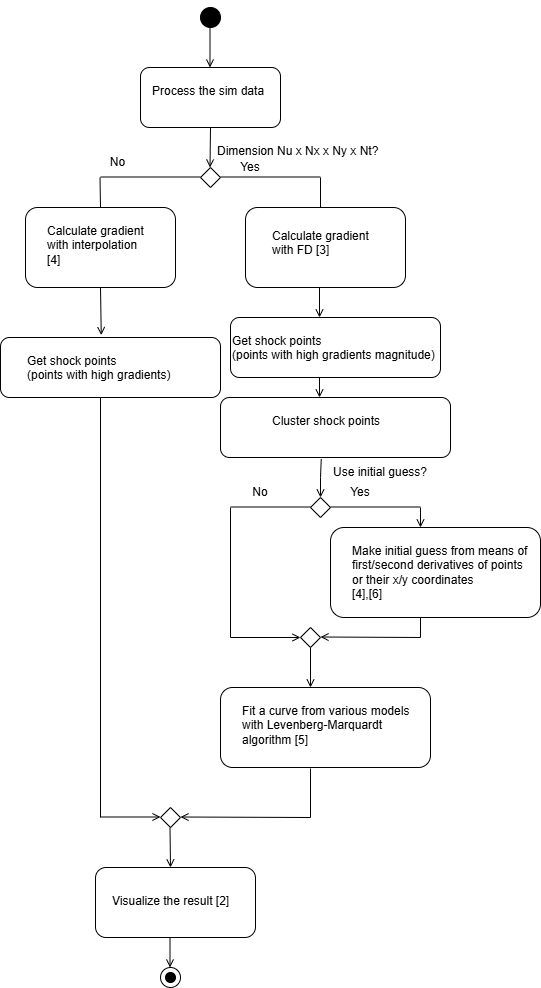

The diagram above was exported from draw.io. Its source (the exported page's mxGraphModel, read from the mxfile embedded in the PNG):
<mxGraphModel dx="1002" dy="3865" grid="1" gridSize="10" guides="1" tooltips="1" connect="1" arrows="1" fold="1" page="1" pageScale="1" pageWidth="2339" pageHeight="3300" math="0" shadow="0">
  <root>
    <mxCell id="WIyWlLk6GJQsqaUBKTNV-0" />
    <mxCell id="WIyWlLk6GJQsqaUBKTNV-1" parent="WIyWlLk6GJQsqaUBKTNV-0" />
    <mxCell id="a0ck79PXeT8TyRNIH-bq-0" value="" style="ellipse;whiteSpace=wrap;html=1;fillColor=#000000;" parent="WIyWlLk6GJQsqaUBKTNV-1" vertex="1">
      <mxGeometry x="210" width="20" height="20" as="geometry" />
    </mxCell>
    <mxCell id="a0ck79PXeT8TyRNIH-bq-5" value="" style="endArrow=open;html=1;rounded=0;endFill=0;" parent="WIyWlLk6GJQsqaUBKTNV-1" edge="1">
      <mxGeometry width="50" height="50" relative="1" as="geometry">
        <mxPoint x="219.5" y="20" as="sourcePoint" />
        <mxPoint x="219.5" y="60" as="targetPoint" />
      </mxGeometry>
    </mxCell>
    <mxCell id="a0ck79PXeT8TyRNIH-bq-7" value="" style="endArrow=open;html=1;rounded=0;endFill=0;exitX=0.5;exitY=1;exitDx=0;exitDy=0;" parent="WIyWlLk6GJQsqaUBKTNV-1" source="EkhV71ZyayHU_xX-X70D-0" edge="1">
      <mxGeometry width="50" height="50" relative="1" as="geometry">
        <mxPoint x="219.5" y="110" as="sourcePoint" />
        <mxPoint x="219.5" y="160" as="targetPoint" />
      </mxGeometry>
    </mxCell>
    <mxCell id="a0ck79PXeT8TyRNIH-bq-9" value="" style="rhombus;whiteSpace=wrap;html=1;" parent="WIyWlLk6GJQsqaUBKTNV-1" vertex="1">
      <mxGeometry x="210" y="160" width="20" height="20" as="geometry" />
    </mxCell>
    <mxCell id="a0ck79PXeT8TyRNIH-bq-13" value="" style="endArrow=none;html=1;rounded=0;" parent="WIyWlLk6GJQsqaUBKTNV-1" edge="1">
      <mxGeometry width="50" height="50" relative="1" as="geometry">
        <mxPoint x="110" y="169.5" as="sourcePoint" />
        <mxPoint x="210" y="169.5" as="targetPoint" />
      </mxGeometry>
    </mxCell>
    <mxCell id="a0ck79PXeT8TyRNIH-bq-14" value="" style="endArrow=none;html=1;rounded=0;" parent="WIyWlLk6GJQsqaUBKTNV-1" edge="1">
      <mxGeometry width="50" height="50" relative="1" as="geometry">
        <mxPoint x="109.5" y="170" as="sourcePoint" />
        <mxPoint x="110" y="200" as="targetPoint" />
      </mxGeometry>
    </mxCell>
    <mxCell id="a0ck79PXeT8TyRNIH-bq-15" value="" style="endArrow=none;html=1;rounded=0;" parent="WIyWlLk6GJQsqaUBKTNV-1" edge="1">
      <mxGeometry width="50" height="50" relative="1" as="geometry">
        <mxPoint x="230" y="169.5" as="sourcePoint" />
        <mxPoint x="330" y="169.5" as="targetPoint" />
      </mxGeometry>
    </mxCell>
    <mxCell id="a0ck79PXeT8TyRNIH-bq-16" value="" style="endArrow=none;html=1;rounded=0;" parent="WIyWlLk6GJQsqaUBKTNV-1" edge="1">
      <mxGeometry width="50" height="50" relative="1" as="geometry">
        <mxPoint x="330" y="170" as="sourcePoint" />
        <mxPoint x="330" y="200" as="targetPoint" />
      </mxGeometry>
    </mxCell>
    <mxCell id="a0ck79PXeT8TyRNIH-bq-18" value="" style="endArrow=open;html=1;rounded=0;endFill=0;entryX=0.458;entryY=-0.04;entryDx=0;entryDy=0;entryPerimeter=0;" parent="WIyWlLk6GJQsqaUBKTNV-1" target="EkhV71ZyayHU_xX-X70D-11" edge="1">
      <mxGeometry width="50" height="50" relative="1" as="geometry">
        <mxPoint x="110" y="280" as="sourcePoint" />
        <mxPoint x="109.5" y="320" as="targetPoint" />
      </mxGeometry>
    </mxCell>
    <mxCell id="a0ck79PXeT8TyRNIH-bq-25" value="" style="endArrow=open;html=1;rounded=0;endFill=0;exitX=0.438;exitY=1.027;exitDx=0;exitDy=0;exitPerimeter=0;" parent="WIyWlLk6GJQsqaUBKTNV-1" source="EkhV71ZyayHU_xX-X70D-12" edge="1">
      <mxGeometry width="50" height="50" relative="1" as="geometry">
        <mxPoint x="330" y="440" as="sourcePoint" />
        <mxPoint x="330" y="490" as="targetPoint" />
        <Array as="points">
          <mxPoint x="330" y="470" />
        </Array>
      </mxGeometry>
    </mxCell>
    <mxCell id="a0ck79PXeT8TyRNIH-bq-26" value="" style="rhombus;whiteSpace=wrap;html=1;" parent="WIyWlLk6GJQsqaUBKTNV-1" vertex="1">
      <mxGeometry x="320" y="490" width="20" height="20" as="geometry" />
    </mxCell>
    <mxCell id="a0ck79PXeT8TyRNIH-bq-28" value="" style="endArrow=none;html=1;rounded=0;" parent="WIyWlLk6GJQsqaUBKTNV-1" edge="1">
      <mxGeometry width="50" height="50" relative="1" as="geometry">
        <mxPoint x="240" y="499.5" as="sourcePoint" />
        <mxPoint x="320" y="499.5" as="targetPoint" />
      </mxGeometry>
    </mxCell>
    <mxCell id="a0ck79PXeT8TyRNIH-bq-29" value="" style="endArrow=none;html=1;rounded=0;" parent="WIyWlLk6GJQsqaUBKTNV-1" edge="1">
      <mxGeometry width="50" height="50" relative="1" as="geometry">
        <mxPoint x="340" y="499.5" as="sourcePoint" />
        <mxPoint x="430" y="499.5" as="targetPoint" />
      </mxGeometry>
    </mxCell>
    <mxCell id="a0ck79PXeT8TyRNIH-bq-31" value="" style="endArrow=none;html=1;rounded=0;" parent="WIyWlLk6GJQsqaUBKTNV-1" edge="1">
      <mxGeometry width="50" height="50" relative="1" as="geometry">
        <mxPoint x="240" y="500" as="sourcePoint" />
        <mxPoint x="240" y="630" as="targetPoint" />
      </mxGeometry>
    </mxCell>
    <mxCell id="a0ck79PXeT8TyRNIH-bq-32" value="" style="endArrow=open;html=1;rounded=0;endFill=0;" parent="WIyWlLk6GJQsqaUBKTNV-1" edge="1">
      <mxGeometry width="50" height="50" relative="1" as="geometry">
        <mxPoint x="240" y="630" as="sourcePoint" />
        <mxPoint x="310" y="630" as="targetPoint" />
      </mxGeometry>
    </mxCell>
    <mxCell id="a0ck79PXeT8TyRNIH-bq-38" value="" style="endArrow=open;html=1;rounded=0;endFill=0;" parent="WIyWlLk6GJQsqaUBKTNV-1" edge="1">
      <mxGeometry width="50" height="50" relative="1" as="geometry">
        <mxPoint x="430" y="630" as="sourcePoint" />
        <mxPoint x="330" y="629.5" as="targetPoint" />
      </mxGeometry>
    </mxCell>
    <mxCell id="a0ck79PXeT8TyRNIH-bq-39" value="" style="endArrow=open;html=1;rounded=0;endFill=0;" parent="WIyWlLk6GJQsqaUBKTNV-1" edge="1">
      <mxGeometry width="50" height="50" relative="1" as="geometry">
        <mxPoint x="320" y="640" as="sourcePoint" />
        <mxPoint x="320" y="680" as="targetPoint" />
      </mxGeometry>
    </mxCell>
    <mxCell id="a0ck79PXeT8TyRNIH-bq-41" value="" style="rhombus;whiteSpace=wrap;html=1;" parent="WIyWlLk6GJQsqaUBKTNV-1" vertex="1">
      <mxGeometry x="310" y="620" width="20" height="20" as="geometry" />
    </mxCell>
    <mxCell id="a0ck79PXeT8TyRNIH-bq-42" value="" style="rhombus;whiteSpace=wrap;html=1;" parent="WIyWlLk6GJQsqaUBKTNV-1" vertex="1">
      <mxGeometry x="170" y="800" width="20" height="20" as="geometry" />
    </mxCell>
    <mxCell id="a0ck79PXeT8TyRNIH-bq-44" value="" style="endArrow=none;html=1;rounded=0;" parent="WIyWlLk6GJQsqaUBKTNV-1" edge="1">
      <mxGeometry width="50" height="50" relative="1" as="geometry">
        <mxPoint x="320" y="761" as="sourcePoint" />
        <mxPoint x="320" y="810" as="targetPoint" />
      </mxGeometry>
    </mxCell>
    <mxCell id="a0ck79PXeT8TyRNIH-bq-47" value="" style="endArrow=open;html=1;rounded=0;endFill=0;" parent="WIyWlLk6GJQsqaUBKTNV-1" edge="1">
      <mxGeometry width="50" height="50" relative="1" as="geometry">
        <mxPoint x="320" y="810" as="sourcePoint" />
        <mxPoint x="190" y="809.5" as="targetPoint" />
      </mxGeometry>
    </mxCell>
    <mxCell id="a0ck79PXeT8TyRNIH-bq-48" value="" style="endArrow=open;html=1;rounded=0;endFill=0;" parent="WIyWlLk6GJQsqaUBKTNV-1" edge="1">
      <mxGeometry width="50" height="50" relative="1" as="geometry">
        <mxPoint x="179.5" y="820" as="sourcePoint" />
        <mxPoint x="180" y="860" as="targetPoint" />
      </mxGeometry>
    </mxCell>
    <mxCell id="a0ck79PXeT8TyRNIH-bq-50" value="" style="endArrow=none;html=1;rounded=0;" parent="WIyWlLk6GJQsqaUBKTNV-1" edge="1">
      <mxGeometry width="50" height="50" relative="1" as="geometry">
        <mxPoint x="110" y="390" as="sourcePoint" />
        <mxPoint x="110" y="810" as="targetPoint" />
      </mxGeometry>
    </mxCell>
    <mxCell id="a0ck79PXeT8TyRNIH-bq-51" value="" style="endArrow=open;html=1;rounded=0;endFill=0;" parent="WIyWlLk6GJQsqaUBKTNV-1" edge="1">
      <mxGeometry width="50" height="50" relative="1" as="geometry">
        <mxPoint x="110" y="809.5" as="sourcePoint" />
        <mxPoint x="170" y="809.5" as="targetPoint" />
      </mxGeometry>
    </mxCell>
    <mxCell id="a0ck79PXeT8TyRNIH-bq-54" value="" style="ellipse;whiteSpace=wrap;html=1;" parent="WIyWlLk6GJQsqaUBKTNV-1" vertex="1">
      <mxGeometry x="170" y="960" width="20" height="20" as="geometry" />
    </mxCell>
    <mxCell id="a0ck79PXeT8TyRNIH-bq-56" value="" style="ellipse;whiteSpace=wrap;html=1;fillColor=#000000;" parent="WIyWlLk6GJQsqaUBKTNV-1" vertex="1">
      <mxGeometry x="175" y="965" width="10" height="10" as="geometry" />
    </mxCell>
    <mxCell id="a0ck79PXeT8TyRNIH-bq-58" value="No" style="text;html=1;align=center;verticalAlign=middle;whiteSpace=wrap;rounded=0;" parent="WIyWlLk6GJQsqaUBKTNV-1" vertex="1">
      <mxGeometry x="95" y="140" width="65" height="30" as="geometry" />
    </mxCell>
    <mxCell id="a0ck79PXeT8TyRNIH-bq-61" value="No" style="text;html=1;align=center;verticalAlign=middle;whiteSpace=wrap;rounded=0;" parent="WIyWlLk6GJQsqaUBKTNV-1" vertex="1">
      <mxGeometry x="240" y="470" width="60" height="30" as="geometry" />
    </mxCell>
    <mxCell id="a0ck79PXeT8TyRNIH-bq-62" value="Use initial guess?" style="text;html=1;align=center;verticalAlign=middle;whiteSpace=wrap;rounded=0;" parent="WIyWlLk6GJQsqaUBKTNV-1" vertex="1">
      <mxGeometry x="340" y="450" width="100" height="30" as="geometry" />
    </mxCell>
    <mxCell id="a0ck79PXeT8TyRNIH-bq-63" value="Yes" style="text;html=1;align=center;verticalAlign=middle;whiteSpace=wrap;rounded=0;" parent="WIyWlLk6GJQsqaUBKTNV-1" vertex="1">
      <mxGeometry x="340" y="470" width="60" height="30" as="geometry" />
    </mxCell>
    <mxCell id="EkhV71ZyayHU_xX-X70D-0" value="" style="rounded=1;whiteSpace=wrap;html=1;fillColor=none;" parent="WIyWlLk6GJQsqaUBKTNV-1" vertex="1">
      <mxGeometry x="150" y="60" width="140" height="60" as="geometry" />
    </mxCell>
    <mxCell id="EkhV71ZyayHU_xX-X70D-1" style="edgeStyle=orthogonalEdgeStyle;rounded=0;orthogonalLoop=1;jettySize=auto;html=1;exitX=0;exitY=0;exitDx=0;exitDy=0;entryX=0.5;entryY=0;entryDx=0;entryDy=0;" parent="WIyWlLk6GJQsqaUBKTNV-1" source="a0ck79PXeT8TyRNIH-bq-0" target="a0ck79PXeT8TyRNIH-bq-0" edge="1">
      <mxGeometry relative="1" as="geometry" />
    </mxCell>
    <mxCell id="EkhV71ZyayHU_xX-X70D-3" value="" style="rounded=1;whiteSpace=wrap;html=1;fillColor=none;" parent="WIyWlLk6GJQsqaUBKTNV-1" vertex="1">
      <mxGeometry x="255" y="200" width="160" height="80" as="geometry" />
    </mxCell>
    <mxCell id="EkhV71ZyayHU_xX-X70D-7" value="" style="rounded=1;whiteSpace=wrap;html=1;fillColor=none;" parent="WIyWlLk6GJQsqaUBKTNV-1" vertex="1">
      <mxGeometry x="240" y="310" width="210" height="60" as="geometry" />
    </mxCell>
    <mxCell id="EkhV71ZyayHU_xX-X70D-8" value="" style="endArrow=open;html=1;rounded=0;endFill=0;" parent="WIyWlLk6GJQsqaUBKTNV-1" edge="1">
      <mxGeometry width="50" height="50" relative="1" as="geometry">
        <mxPoint x="329" y="280" as="sourcePoint" />
        <mxPoint x="329" y="310" as="targetPoint" />
      </mxGeometry>
    </mxCell>
    <mxCell id="EkhV71ZyayHU_xX-X70D-9" value="" style="rounded=1;whiteSpace=wrap;html=1;fillColor=none;" parent="WIyWlLk6GJQsqaUBKTNV-1" vertex="1">
      <mxGeometry x="35" y="200" width="150" height="80" as="geometry" />
    </mxCell>
    <mxCell id="EkhV71ZyayHU_xX-X70D-11" value="" style="rounded=1;whiteSpace=wrap;html=1;fillColor=none;" parent="WIyWlLk6GJQsqaUBKTNV-1" vertex="1">
      <mxGeometry x="10" y="330" width="220" height="60" as="geometry" />
    </mxCell>
    <mxCell id="EkhV71ZyayHU_xX-X70D-12" value="" style="rounded=1;whiteSpace=wrap;html=1;fillColor=none;" parent="WIyWlLk6GJQsqaUBKTNV-1" vertex="1">
      <mxGeometry x="230" y="390" width="230" height="60" as="geometry" />
    </mxCell>
    <mxCell id="EkhV71ZyayHU_xX-X70D-14" value="" style="endArrow=open;html=1;rounded=0;endFill=0;" parent="WIyWlLk6GJQsqaUBKTNV-1" edge="1">
      <mxGeometry width="50" height="50" relative="1" as="geometry">
        <mxPoint x="329" y="370" as="sourcePoint" />
        <mxPoint x="329" y="390" as="targetPoint" />
      </mxGeometry>
    </mxCell>
    <mxCell id="EkhV71ZyayHU_xX-X70D-15" value="" style="rounded=1;whiteSpace=wrap;html=1;fillColor=none;" parent="WIyWlLk6GJQsqaUBKTNV-1" vertex="1">
      <mxGeometry x="340" y="520" width="210" height="90" as="geometry" />
    </mxCell>
    <mxCell id="EkhV71ZyayHU_xX-X70D-17" value="" style="endArrow=open;html=1;rounded=0;endFill=0;" parent="WIyWlLk6GJQsqaUBKTNV-1" edge="1">
      <mxGeometry width="50" height="50" relative="1" as="geometry">
        <mxPoint x="430" y="500" as="sourcePoint" />
        <mxPoint x="430" y="520" as="targetPoint" />
      </mxGeometry>
    </mxCell>
    <mxCell id="EkhV71ZyayHU_xX-X70D-18" value="" style="endArrow=none;html=1;rounded=0;" parent="WIyWlLk6GJQsqaUBKTNV-1" edge="1">
      <mxGeometry width="50" height="50" relative="1" as="geometry">
        <mxPoint x="430" y="610" as="sourcePoint" />
        <mxPoint x="430" y="630" as="targetPoint" />
      </mxGeometry>
    </mxCell>
    <mxCell id="EkhV71ZyayHU_xX-X70D-19" value="" style="rounded=1;whiteSpace=wrap;html=1;fillColor=none;" parent="WIyWlLk6GJQsqaUBKTNV-1" vertex="1">
      <mxGeometry x="230" y="680" width="210" height="80" as="geometry" />
    </mxCell>
    <mxCell id="EkhV71ZyayHU_xX-X70D-20" value="&amp;nbsp; &amp;nbsp; &amp;nbsp; &amp;nbsp; &amp;nbsp;" style="rounded=1;whiteSpace=wrap;html=1;fillColor=none;" parent="WIyWlLk6GJQsqaUBKTNV-1" vertex="1">
      <mxGeometry x="105" y="860" width="160" height="70" as="geometry" />
    </mxCell>
    <mxCell id="EkhV71ZyayHU_xX-X70D-21" value="" style="endArrow=open;html=1;rounded=0;endFill=0;" parent="WIyWlLk6GJQsqaUBKTNV-1" edge="1">
      <mxGeometry width="50" height="50" relative="1" as="geometry">
        <mxPoint x="179.5" y="930" as="sourcePoint" />
        <mxPoint x="179.5" y="960" as="targetPoint" />
      </mxGeometry>
    </mxCell>
    <mxCell id="EkhV71ZyayHU_xX-X70D-27" value="Yes" style="text;html=1;align=center;verticalAlign=middle;whiteSpace=wrap;rounded=0;" parent="WIyWlLk6GJQsqaUBKTNV-1" vertex="1">
      <mxGeometry x="230" y="145" width="60" height="30" as="geometry" />
    </mxCell>
    <mxCell id="EkhV71ZyayHU_xX-X70D-37" value="Process the sim data" style="text;whiteSpace=wrap;html=1;" parent="WIyWlLk6GJQsqaUBKTNV-1" vertex="1">
      <mxGeometry x="160" y="70" width="170" height="50" as="geometry" />
    </mxCell>
    <mxCell id="EkhV71ZyayHU_xX-X70D-38" value="Calculate gradient &#10;with FD [3]" style="text;whiteSpace=wrap;html=1;" parent="WIyWlLk6GJQsqaUBKTNV-1" vertex="1">
      <mxGeometry x="280" y="215" width="130" height="50" as="geometry" />
    </mxCell>
    <mxCell id="EkhV71ZyayHU_xX-X70D-39" value="Calculate gradient  &#10;with interpolation &#10;[4]" style="text;whiteSpace=wrap;html=1;" parent="WIyWlLk6GJQsqaUBKTNV-1" vertex="1">
      <mxGeometry x="55" y="210" width="130" height="70" as="geometry" />
    </mxCell>
    <mxCell id="EkhV71ZyayHU_xX-X70D-40" value="Get shock points  &#10;(points with high gradients)" style="text;whiteSpace=wrap;html=1;" parent="WIyWlLk6GJQsqaUBKTNV-1" vertex="1">
      <mxGeometry x="35" y="340" width="180" height="50" as="geometry" />
    </mxCell>
    <mxCell id="EkhV71ZyayHU_xX-X70D-41" value="Get shock points  &#10;(points with high gradients magnitude)" style="text;whiteSpace=wrap;html=1;" parent="WIyWlLk6GJQsqaUBKTNV-1" vertex="1">
      <mxGeometry x="240" y="320" width="240" height="50" as="geometry" />
    </mxCell>
    <mxCell id="EkhV71ZyayHU_xX-X70D-42" value="Cluster shock points" style="text;whiteSpace=wrap;html=1;" parent="WIyWlLk6GJQsqaUBKTNV-1" vertex="1">
      <mxGeometry x="280" y="400" width="140" height="40" as="geometry" />
    </mxCell>
    <mxCell id="EkhV71ZyayHU_xX-X70D-43" value="Make initial guess from means of first/second derivatives of points or their x/y coordinates &#10;[4],[6]" style="text;whiteSpace=wrap;html=1;" parent="WIyWlLk6GJQsqaUBKTNV-1" vertex="1">
      <mxGeometry x="360" y="530" width="180" height="50" as="geometry" />
    </mxCell>
    <mxCell id="EkhV71ZyayHU_xX-X70D-45" value="Fit a curve from various models with Levenberg-Marquardt&amp;nbsp;&lt;div&gt;algorithm [5]&lt;/div&gt;" style="text;whiteSpace=wrap;html=1;" parent="WIyWlLk6GJQsqaUBKTNV-1" vertex="1">
      <mxGeometry x="250" y="690" width="190" height="40" as="geometry" />
    </mxCell>
    <mxCell id="EkhV71ZyayHU_xX-X70D-46" value="Visualize the result [2]" style="text;whiteSpace=wrap;html=1;" parent="WIyWlLk6GJQsqaUBKTNV-1" vertex="1">
      <mxGeometry x="120" y="880" width="160" height="50" as="geometry" />
    </mxCell>
    <mxCell id="EkhV71ZyayHU_xX-X70D-47" value="&lt;font style=&quot;font-size: 12px;&quot;&gt;Dimension Nu x Nx x Ny x Nt?&lt;/font&gt;" style="text;whiteSpace=wrap;html=1;fontSize=9;" parent="WIyWlLk6GJQsqaUBKTNV-1" vertex="1">
      <mxGeometry x="225" y="130" width="240" height="40" as="geometry" />
    </mxCell>
  </root>
</mxGraphModel>